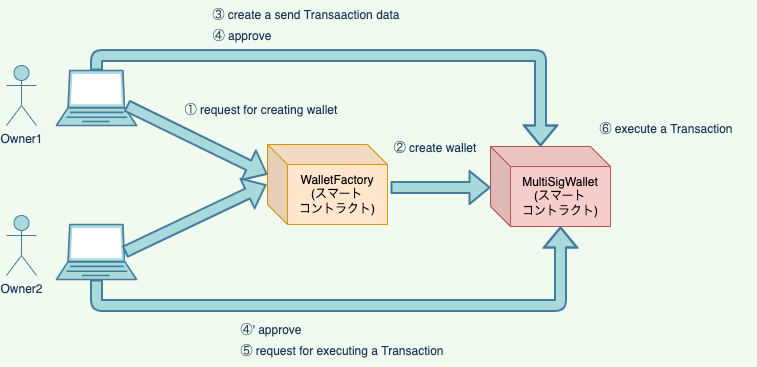

The diagram above was exported from draw.io. Its source (the exported page's mxGraphModel, read from the mxfile embedded in the PNG):
<mxGraphModel dx="1545" dy="828" grid="1" gridSize="10" guides="1" tooltips="1" connect="1" arrows="1" fold="1" page="1" pageScale="1" pageWidth="827" pageHeight="1169" background="#F1FAEE" math="0" shadow="0">
  <root>
    <mxCell id="0" />
    <mxCell id="1" parent="0" />
    <mxCell id="i6DjXbVf2kt3q_MYTiK8-1" value="Owner1" style="shape=umlActor;verticalLabelPosition=bottom;verticalAlign=top;html=1;outlineConnect=0;fillColor=#A8DADC;strokeColor=#457B9D;fontColor=#1D3557;" vertex="1" parent="1">
      <mxGeometry x="40" y="70" width="30" height="60" as="geometry" />
    </mxCell>
    <mxCell id="i6DjXbVf2kt3q_MYTiK8-2" value="Owner2" style="shape=umlActor;verticalLabelPosition=bottom;verticalAlign=top;html=1;outlineConnect=0;fillColor=#A8DADC;strokeColor=#457B9D;fontColor=#1D3557;" vertex="1" parent="1">
      <mxGeometry x="40" y="220" width="30" height="60" as="geometry" />
    </mxCell>
    <mxCell id="i6DjXbVf2kt3q_MYTiK8-4" value="" style="verticalAlign=top;verticalLabelPosition=bottom;labelPosition=center;align=center;html=1;outlineConnect=0;gradientDirection=north;strokeWidth=2;shape=mxgraph.networks.laptop;fillColor=#A8DADC;strokeColor=#457B9D;fontColor=#1D3557;" vertex="1" parent="1">
      <mxGeometry x="90" y="75" width="80" height="55" as="geometry" />
    </mxCell>
    <mxCell id="i6DjXbVf2kt3q_MYTiK8-5" value="" style="verticalAlign=top;verticalLabelPosition=bottom;labelPosition=center;align=center;html=1;outlineConnect=0;gradientDirection=north;strokeWidth=2;shape=mxgraph.networks.laptop;fillColor=#A8DADC;strokeColor=#457B9D;fontColor=#1D3557;" vertex="1" parent="1">
      <mxGeometry x="90" y="229" width="80" height="55" as="geometry" />
    </mxCell>
    <mxCell id="i6DjXbVf2kt3q_MYTiK8-6" value="WalletFactory&lt;br&gt;(スマート&lt;br&gt;コントラクト)" style="shape=cube;whiteSpace=wrap;html=1;boundedLbl=1;backgroundOutline=1;darkOpacity=0.05;darkOpacity2=0.1;fillColor=#ffe6cc;strokeColor=#d79b00;" vertex="1" parent="1">
      <mxGeometry x="301" y="149" width="120" height="80" as="geometry" />
    </mxCell>
    <mxCell id="i6DjXbVf2kt3q_MYTiK8-7" value="MultiSigWallet&lt;br&gt;(スマート&lt;br&gt;コントラクト)" style="shape=cube;whiteSpace=wrap;html=1;boundedLbl=1;backgroundOutline=1;darkOpacity=0.05;darkOpacity2=0.1;fillColor=#f8cecc;strokeColor=#b85450;" vertex="1" parent="1">
      <mxGeometry x="524" y="151" width="120" height="80" as="geometry" />
    </mxCell>
    <mxCell id="i6DjXbVf2kt3q_MYTiK8-9" value="" style="endArrow=classic;html=1;rounded=1;sketch=0;fontColor=#1D3557;strokeColor=#457B9D;fillColor=#A8DADC;shape=flexArrow;curved=0;strokeWidth=2;entryX=0;entryY=0;entryDx=0;entryDy=30;entryPerimeter=0;" edge="1" parent="1" target="i6DjXbVf2kt3q_MYTiK8-6">
      <mxGeometry width="50" height="50" relative="1" as="geometry">
        <mxPoint x="160" y="110" as="sourcePoint" />
        <mxPoint x="290" y="10" as="targetPoint" />
      </mxGeometry>
    </mxCell>
    <mxCell id="i6DjXbVf2kt3q_MYTiK8-10" value="" style="endArrow=classic;html=1;rounded=1;sketch=0;fontColor=#1D3557;strokeColor=#457B9D;fillColor=#A8DADC;shape=flexArrow;curved=0;strokeWidth=2;exitX=0.85;exitY=0.5;exitDx=0;exitDy=0;exitPerimeter=0;" edge="1" parent="1" source="i6DjXbVf2kt3q_MYTiK8-5">
      <mxGeometry width="50" height="50" relative="1" as="geometry">
        <mxPoint x="170" y="120" as="sourcePoint" />
        <mxPoint x="300" y="189" as="targetPoint" />
      </mxGeometry>
    </mxCell>
    <mxCell id="i6DjXbVf2kt3q_MYTiK8-11" value="" style="endArrow=classic;html=1;rounded=1;sketch=0;fontColor=#1D3557;strokeColor=#457B9D;fillColor=#A8DADC;shape=flexArrow;curved=0;strokeWidth=2;" edge="1" parent="1">
      <mxGeometry width="50" height="50" relative="1" as="geometry">
        <mxPoint x="424" y="192" as="sourcePoint" />
        <mxPoint x="524" y="192" as="targetPoint" />
      </mxGeometry>
    </mxCell>
    <mxCell id="i6DjXbVf2kt3q_MYTiK8-12" value="" style="endArrow=classic;html=1;rounded=1;sketch=0;fontColor=#1D3557;strokeColor=#457B9D;strokeWidth=2;fillColor=#A8DADC;shape=flexArrow;edgeStyle=orthogonalEdgeStyle;exitX=0.5;exitY=1;exitDx=0;exitDy=0;exitPerimeter=0;entryX=0;entryY=0;entryDx=70;entryDy=80;entryPerimeter=0;" edge="1" parent="1" source="i6DjXbVf2kt3q_MYTiK8-5" target="i6DjXbVf2kt3q_MYTiK8-7">
      <mxGeometry width="50" height="50" relative="1" as="geometry">
        <mxPoint x="390" y="400" as="sourcePoint" />
        <mxPoint x="440" y="350" as="targetPoint" />
        <Array as="points">
          <mxPoint x="130" y="310" />
          <mxPoint x="594" y="310" />
        </Array>
      </mxGeometry>
    </mxCell>
    <mxCell id="i6DjXbVf2kt3q_MYTiK8-14" value="" style="endArrow=classic;html=1;rounded=1;sketch=0;fontColor=#1D3557;strokeColor=#457B9D;strokeWidth=2;fillColor=#A8DADC;shape=flexArrow;edgeStyle=orthogonalEdgeStyle;entryX=0;entryY=0;entryDx=50;entryDy=0;entryPerimeter=0;exitX=0.5;exitY=0;exitDx=0;exitDy=0;exitPerimeter=0;" edge="1" parent="1" source="i6DjXbVf2kt3q_MYTiK8-4" target="i6DjXbVf2kt3q_MYTiK8-7">
      <mxGeometry width="50" height="50" relative="1" as="geometry">
        <mxPoint x="364" y="70" as="sourcePoint" />
        <mxPoint x="414" y="20" as="targetPoint" />
        <Array as="points">
          <mxPoint x="130" y="60" />
          <mxPoint x="574" y="60" />
        </Array>
      </mxGeometry>
    </mxCell>
    <mxCell id="i6DjXbVf2kt3q_MYTiK8-15" value="① request for creating wallet" style="text;html=1;strokeColor=none;fillColor=none;align=center;verticalAlign=middle;whiteSpace=wrap;rounded=0;sketch=0;fontColor=#1D3557;" vertex="1" parent="1">
      <mxGeometry x="200" y="100" width="190" height="30" as="geometry" />
    </mxCell>
    <mxCell id="i6DjXbVf2kt3q_MYTiK8-16" value="② create wallet" style="text;html=1;strokeColor=none;fillColor=none;align=center;verticalAlign=middle;whiteSpace=wrap;rounded=0;sketch=0;fontColor=#1D3557;" vertex="1" parent="1">
      <mxGeometry x="414" y="138" width="110" height="30" as="geometry" />
    </mxCell>
    <mxCell id="i6DjXbVf2kt3q_MYTiK8-17" value="③ create a send Transaaction data" style="text;html=1;strokeColor=none;fillColor=none;align=center;verticalAlign=middle;whiteSpace=wrap;rounded=0;sketch=0;fontColor=#1D3557;" vertex="1" parent="1">
      <mxGeometry x="200" y="5" width="280" height="30" as="geometry" />
    </mxCell>
    <mxCell id="i6DjXbVf2kt3q_MYTiK8-18" value="④ approve" style="text;html=1;strokeColor=none;fillColor=none;align=center;verticalAlign=middle;whiteSpace=wrap;rounded=0;sketch=0;fontColor=#1D3557;" vertex="1" parent="1">
      <mxGeometry x="211" y="26" width="130" height="30" as="geometry" />
    </mxCell>
    <mxCell id="i6DjXbVf2kt3q_MYTiK8-20" value="④' approve" style="text;html=1;strokeColor=none;fillColor=none;align=center;verticalAlign=middle;whiteSpace=wrap;rounded=0;sketch=0;fontColor=#1D3557;" vertex="1" parent="1">
      <mxGeometry x="240" y="320" width="130" height="30" as="geometry" />
    </mxCell>
    <mxCell id="i6DjXbVf2kt3q_MYTiK8-21" value="⑤ request for executing a Transaction" style="text;html=1;strokeColor=none;fillColor=none;align=center;verticalAlign=middle;whiteSpace=wrap;rounded=0;sketch=0;fontColor=#1D3557;" vertex="1" parent="1">
      <mxGeometry x="206" y="341" width="340" height="30" as="geometry" />
    </mxCell>
    <mxCell id="i6DjXbVf2kt3q_MYTiK8-22" value="⑥ execute a Transaction" style="text;html=1;strokeColor=none;fillColor=none;align=center;verticalAlign=middle;whiteSpace=wrap;rounded=0;sketch=0;fontColor=#1D3557;" vertex="1" parent="1">
      <mxGeometry x="610" y="119" width="180" height="30" as="geometry" />
    </mxCell>
  </root>
</mxGraphModel>